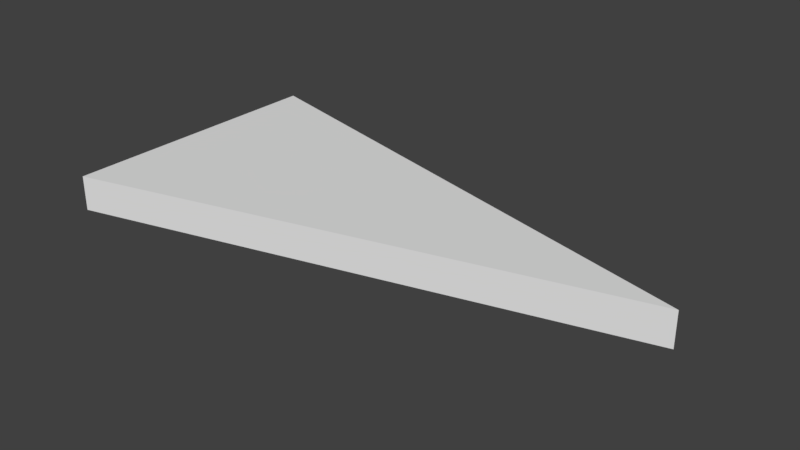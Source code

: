 # Source: SM_IS_Triangle_2x4x0.25.blend  (saved by Blender 2.79.0; exported with 4.5.12 LTS)
import bpy
from mathutils import Matrix  # noqa: F401  (used for matrix-valued properties, if any)

bpy.ops.wm.read_factory_settings(use_empty=True)
scene = bpy.context.scene
scene.name = 'Scene'

# ---- collections
col_collection_1 = bpy.data.collections.new('Collection 1'); scene.collection.children.link(col_collection_1)

# ---- world
world_world = bpy.data.worlds.new('World'); scene.world = world_world
world_world.color = (0.05088, 0.05088, 0.05088)
world_world.use_sun_shadow = False
world_world.sun_shadow_jitter_overblur = 0.0
world_world.cycles.sampling_method = 'MANUAL'

# ---- meshes
me_sm_is_triangle_2x4x0_25 = bpy.data.meshes.new('SM_IS_Triangle 2x4x0.25')
me_sm_is_triangle_2x4x0_25.from_pydata([(0.0, 0.0, 0.0), (0.0, 2.0, 0.0), (3.873, 1.0, 0.0), (0.0, 0.0, 0.25), (0.0, 2.0, 0.25), (3.873, 1.0, 0.25)], [], [(1, 2, 0), (4, 3, 5), (0, 2, 5, 3), (2, 1, 4, 5), (1, 0, 3, 4)])
me_sm_is_triangle_2x4x0_25.use_remesh_preserve_volume = False
me_sm_is_triangle_2x4x0_25.use_remesh_preserve_attributes = False
me_sm_is_triangle_2x4x0_25.use_mirror_vertex_groups = False
me_sm_is_triangle_2x4x0_25.update()

# ---- objects
ob_sm_is_triangle_2x4x0_25 = bpy.data.objects.new('SM_IS_Triangle 2x4x0.25', me_sm_is_triangle_2x4x0_25)

# ---- transforms, parenting, visibility, modifiers, constraints
ob_sm_is_triangle_2x4x0_25.location = (0.0, 0.0, 0.0)
ob_sm_is_triangle_2x4x0_25.lineart.crease_threshold = 0.0

# ---- collection membership
col_collection_1.objects.link(ob_sm_is_triangle_2x4x0_25)

# ---- scene / render settings (as saved in the file)
scene.frame_start = 1; scene.frame_end = 250; scene.frame_set(1)
scene.render.engine = 'BLENDER_EEVEE_NEXT'
scene.render.resolution_percentage = 50
scene.render.dither_intensity = 0.0
scene.cycles.use_denoising = False
scene.cycles.samples = 128
scene.cycles.sampling_pattern = 'TABULATED_SOBOL'
scene.cycles.use_adaptive_sampling = False
scene.cycles.use_light_tree = False
scene.cycles.blur_glossy = 0.0
scene.cycles.sample_clamp_indirect = 0.0
scene.view_settings.view_transform = 'Standard'
bpy.context.view_layer.update()

# ---- added for rendering (the .blend has no active camera and no usable light): camera, sun
cam_auto = bpy.data.cameras.new('AutoCamera')
cam_auto.lens = 50.0
cam_auto.sensor_width = 36.0
cam_auto.clip_end = 1000.0
ob_auto_camera = bpy.data.objects.new('AutoCamera', cam_auto)
scene.collection.objects.link(ob_auto_camera)
ob_auto_camera.location = (5.97608, -3.84751, 3.35667)
ob_auto_camera.rotation_euler = (1.09748, -7.21219e-08, 0.694738)
scene.camera = ob_auto_camera
light_auto_sun = bpy.data.lights.new('AutoSun', 'SUN')
light_auto_sun.energy = 3.0
light_auto_sun.angle = 0.0523599
ob_auto_sun = bpy.data.objects.new('AutoSun', light_auto_sun)
scene.collection.objects.link(ob_auto_sun)
ob_auto_sun.rotation_euler = (0.872665, 0.174533, 0.523599)
bpy.context.view_layer.update()
